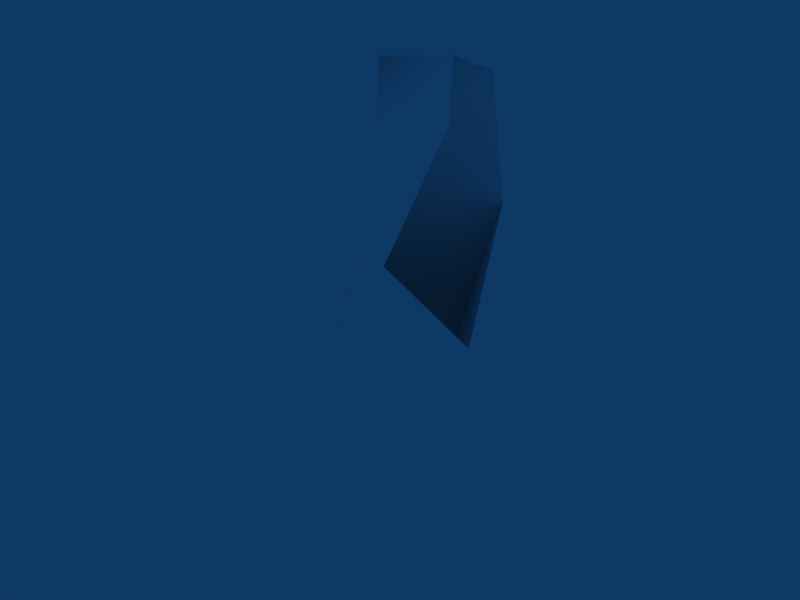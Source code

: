 # Source: 02-right_arm.blend  (saved by Blender 2.61.0; exported with 4.5.12 LTS)
import bpy
from mathutils import Matrix  # noqa: F401  (used for matrix-valued properties, if any)

bpy.ops.wm.read_factory_settings(use_empty=True)
scene = bpy.context.scene
scene.name = 'Scene'

# ---- collections
col_collection_1 = bpy.data.collections.new('Collection 1'); scene.collection.children.link(col_collection_1)

# ---- materials (node trees are filled in below, after node groups)
mat_skin = bpy.data.materials.new('Skin')
mat_skin.alpha_threshold = 0.0
mat_skin.diffuse_color = (1.0, 1.0, 1.0, 1.0)
mat_skin.specular_color = (0.1, 0.1, 0.1)
mat_skin.roughness = 0.5
mat_skin.line_color = (0.0, 0.0, 0.0, 1.0)

# ---- node groups
ng_auto_smooth = bpy.data.node_groups.new('Auto Smooth', 'GeometryNodeTree')
_s = ng_auto_smooth.interface.new_socket(name='Geometry', in_out='OUTPUT', socket_type='NodeSocketGeometry')
_s = ng_auto_smooth.interface.new_socket(name='Geometry', in_out='INPUT', socket_type='NodeSocketGeometry')
_s = ng_auto_smooth.interface.new_socket(name='Angle', in_out='INPUT', socket_type='NodeSocketFloat')
_s.subtype = 'ANGLE'
_s.min_value = 0.0
_s.max_value = 3.142
ng_auto_smooth.is_modifier = True
_N = ng_auto_smooth.nodes; _L = ng_auto_smooth.links
n0 = _N.new('NodeGroupOutput'); n0.name = 'Group Output'; n0.location = (480, -100)
n1 = _N.new('NodeGroupInput'); n1.name = 'Group Input'; n1.location = (-420, -300)
n2 = _N.new('NodeGroupInput'); n2.name = 'Group Input.001'; n2.location = (-60, -100)
n3 = _N.new('GeometryNodeSetShadeSmooth'); n3.name = 'Set Shade Smooth'; n3.location = (120, -100)
n3.domain = 'EDGE'
n4 = _N.new('GeometryNodeSetShadeSmooth'); n4.name = 'Set Shade Smooth.001'; n4.location = (300, -100)
n5 = _N.new('GeometryNodeInputMeshEdgeAngle'); n5.name = 'Edge Angle'; n5.location = (-420, -220)
n6 = _N.new('GeometryNodeInputEdgeSmooth'); n6.name = 'Is Edge Smooth'; n6.location = (-60, -160)
n7 = _N.new('GeometryNodeInputShadeSmooth'); n7.name = 'Is Face Smooth'; n7.location = (-240, -340)
n8 = _N.new('FunctionNodeBooleanMath'); n8.name = 'Boolean Math'; n8.location = (-60, -220)
n9 = _N.new('FunctionNodeCompare'); n9.name = 'Compare'; n9.location = (-240, -180)
n9.operation = 'LESS_EQUAL'
_L.new(n5.outputs[0], n9.inputs[0])
_L.new(n4.outputs[0], n0.inputs[0])
_L.new(n1.outputs[1], n9.inputs[1])
_L.new(n9.outputs[0], n8.inputs[0])
_L.new(n7.outputs[0], n8.inputs[1])
_L.new(n2.outputs[0], n3.inputs[0])
_L.new(n6.outputs[0], n3.inputs[1])
_L.new(n3.outputs[0], n4.inputs[0])
_L.new(n8.outputs[0], n3.inputs[2])
n0.is_active_output = True

# ---- material node trees

# ---- world
world_world = bpy.data.worlds.new('World'); scene.world = world_world
world_world.color = (0.05656, 0.2208, 0.4)
world_world.use_sun_shadow = False
world_world.sun_shadow_jitter_overblur = 0.0
world_world.cycles.sampling_method = 'MANUAL'
world_world.cycles.sample_map_resolution = 256

# ---- meshes
me_body_002 = bpy.data.meshes.new('Body.002')
me_body_002.from_pydata([(-0.8725, 0.924, 0.05216), (-0.2657, 0.8552, -0.3848), (0.2771, 0.653, -0.4935), (-0.001656, -0.7858, -0.0102), (-0.04266, 0.658, -0.06504), (0.07221, -1.108, -0.4607), (1.015, -0.3071, -0.6056), (0.4497, 0.06695, 0.07031), (-0.3758, 0.2366, 0.1365), (-0.6605, 0.3392, -0.663), (1.386, 0.1153, -1.38), (1.791, -0.5741, -1.222), (0.6421, -0.199, -1.36), (1.102, -1.313, -1.583), (0.9118, -0.1225, -0.221)], [], [(8, 7, 4), (4, 0, 8), (1, 4, 2), (1, 0, 4), (10, 12, 2), (13, 6, 5), (13, 11, 6), (10, 2, 6), (11, 10, 6), (3, 7, 8), (14, 7, 3), (14, 6, 2), (4, 7, 14), (14, 2, 4), (5, 6, 14), (14, 3, 5), (9, 12, 13), (13, 5, 9), (1, 2, 9), (2, 12, 9)])
me_body_002.polygons.foreach_set('use_smooth', [True] * 20)
_uv = me_body_002.uv_layers.new(name='UVTex')
_uv.uv.foreach_set('vector', [0.5827, 0.4915, 0.5736, 0.4464, 0.6068, 0.4738, 0.6068, 0.4738, 0.6209, 0.5189, 0.5827, 0.4915, 0.2541, 0.9312, 0.2362, 0.9281, 0.2541, 0.9048, 0.2541, 0.9312, 0.2393, 0.9682, 0.2362, 0.9281, 0.3309, 0.5682, 0.358, 0.6033, 0.3197, 0.64, 0.7394, 0.1737, 0.8112, 0.181, 0.7834, 0.2434, 0.7394, 0.1737, 0.7855, 0.1367, 0.8112, 0.181, 0.981, 0.05009, 0.9812, 0.1171, 0.9395, 0.07079, 0.9436, 0.02792, 0.981, 0.05009, 0.9395, 0.07079, 0.5271, 0.4719, 0.5736, 0.4464, 0.5827, 0.4915, 0.5646, 0.4222, 0.5736, 0.4464, 0.5271, 0.4719, 0.9337, 0.09419, 0.9395, 0.07079, 0.9812, 0.1171, 0.9689, 0.1383, 0.9353, 0.1177, 0.9337, 0.09419, 0.9337, 0.09419, 0.9812, 0.1171, 0.9689, 0.1383, 0.7834, 0.2434, 0.8112, 0.181, 0.8326, 0.1914, 0.8326, 0.1914, 0.8121, 0.2512, 0.7834, 0.2434, 0.3094, 0.7543, 0.2407, 0.7906, 0.1774, 0.7707, 0.135, 0.4787, 0.1759, 0.5412, 0.1351, 0.6196, 0.9975, 0.9089, 0.9775, 0.9338, 0.9775, 0.8792, 0.3197, 0.64, 0.358, 0.6033, 0.361, 0.6769])
_ca = me_body_002.color_attributes.new('Col', 'BYTE_COLOR', 'CORNER')
_ca.data.foreach_set('color', [1.0, 1.0, 1.0, 1.0, 1.0, 1.0, 1.0, 1.0, 1.0, 1.0, 1.0, 1.0, 1.0, 1.0, 1.0, 1.0, 1.0, 1.0, 1.0, 1.0, 1.0, 1.0, 1.0, 1.0, 1.0, 1.0, 1.0, 1.0, 1.0, 1.0, 1.0, 1.0, 1.0, 1.0, 1.0, 1.0, 1.0, 1.0, 1.0, 1.0, 1.0, 1.0, 1.0, 1.0, 1.0, 1.0, 1.0, 1.0, 1.0, 1.0, 1.0, 1.0, 1.0, 1.0, 1.0, 1.0, 1.0, 1.0, 1.0, 1.0, 1.0, 1.0, 1.0, 1.0, 1.0, 1.0, 1.0, 1.0, 1.0, 1.0, 1.0, 1.0, 1.0, 1.0, 1.0, 1.0, 1.0, 1.0, 1.0, 1.0, 1.0, 1.0, 1.0, 1.0, 1.0, 1.0, 1.0, 1.0, 1.0, 1.0, 1.0, 1.0, 1.0, 1.0, 1.0, 1.0, 1.0, 1.0, 1.0, 1.0, 1.0, 1.0, 1.0, 1.0, 1.0, 1.0, 1.0, 1.0, 1.0, 1.0, 1.0, 1.0, 1.0, 1.0, 1.0, 1.0, 1.0, 1.0, 1.0, 1.0, 1.0, 1.0, 1.0, 1.0, 1.0, 1.0, 1.0, 1.0, 1.0, 1.0, 1.0, 1.0, 1.0, 1.0, 1.0, 1.0, 1.0, 1.0, 1.0, 1.0, 1.0, 1.0, 1.0, 1.0, 1.0, 1.0, 1.0, 1.0, 1.0, 1.0, 1.0, 1.0, 1.0, 1.0, 1.0, 1.0, 1.0, 1.0, 1.0, 1.0, 1.0, 1.0, 1.0, 1.0, 1.0, 1.0, 1.0, 1.0, 1.0, 1.0, 1.0, 1.0, 1.0, 1.0, 1.0, 1.0, 1.0, 1.0, 1.0, 1.0, 1.0, 1.0, 1.0, 1.0, 1.0, 1.0, 1.0, 1.0, 1.0, 1.0, 1.0, 1.0, 1.0, 1.0, 1.0, 1.0, 1.0, 1.0, 1.0, 1.0, 1.0, 1.0, 1.0, 1.0, 1.0, 1.0, 1.0, 1.0, 1.0, 1.0, 1.0, 1.0, 1.0, 1.0, 1.0, 1.0, 1.0, 1.0, 1.0, 1.0, 1.0, 1.0, 1.0, 1.0, 1.0, 1.0, 1.0, 1.0, 1.0, 1.0, 1.0, 1.0, 1.0, 1.0, 1.0, 1.0, 1.0, 1.0, 1.0, 1.0])
me_body_002.materials.append(mat_skin)
me_body_002.use_remesh_preserve_volume = False
me_body_002.use_remesh_preserve_attributes = False
me_body_002.use_mirror_vertex_groups = False
me_body_002.update()

# ---- objects
ob_man_002 = bpy.data.objects.new('Man.002', me_body_002)

# ---- transforms, parenting, visibility, modifiers, constraints
ob_man_002.location = (-1.004, -1.005, 6.658)
ob_man_002.rotation_euler = (0.0, -0.0, 3.142)
ob_man_002.scale = (0.2643, 0.2643, 0.7187)
ob_man_002.lock_rotations_4d = False
ob_man_002.empty_display_type = 'ARROWS'
ob_man_002.color = (0.0, 0.0, 0.0, 1.0)
ob_man_002.lineart.crease_threshold = 0.0
_vg = ob_man_002.vertex_groups.new(name='UpperArm_L')
_vg = ob_man_002.vertex_groups.new(name='UpperArm_R')
_vg = ob_man_002.vertex_groups.new(name='LowerArm_L')
_vg = ob_man_002.vertex_groups.new(name='LowerArm_R')
_vg = ob_man_002.vertex_groups.new(name='Palm_L')
_vg = ob_man_002.vertex_groups.new(name='Palm_R')
_vg = ob_man_002.vertex_groups.new(name='Thumb_L')
_vg = ob_man_002.vertex_groups.new(name='Thumb_R')
_vg = ob_man_002.vertex_groups.new(name='Fingers_L')
_vg = ob_man_002.vertex_groups.new(name='Fingers_R')
_vg = ob_man_002.vertex_groups.new(name='Back')
_vg = ob_man_002.vertex_groups.new(name='Neck')
_vg = ob_man_002.vertex_groups.new(name='Head')
_vg = ob_man_002.vertex_groups.new(name='Shoulder_L')
_vg = ob_man_002.vertex_groups.new(name='Shoulder_R')
_vg = ob_man_002.vertex_groups.new(name='Pelvis')
_vg = ob_man_002.vertex_groups.new(name='UpperLeg_L')
_vg = ob_man_002.vertex_groups.new(name='UpperLeg_R')
_vg = ob_man_002.vertex_groups.new(name='LowerLeg_L')
_vg = ob_man_002.vertex_groups.new(name='LowerLeg_R')
_vg = ob_man_002.vertex_groups.new(name='Foot_L')
_vg = ob_man_002.vertex_groups.new(name='Foot_R')
_vg = ob_man_002.vertex_groups.new(name='Hip_L')
_vg = ob_man_002.vertex_groups.new(name='Hip_R')
_m = ob_man_002.modifiers.new('Auto Smooth', 'NODES')
_m.node_group = ng_auto_smooth
_gi = [s.identifier for s in ng_auto_smooth.interface.items_tree if s.item_type == 'SOCKET' and s.in_out == 'INPUT']
_m[_gi[1]] = 0.5236  # Angle

# ---- collection membership
col_collection_1.objects.link(ob_man_002)

# ---- scene / render settings (as saved in the file)
scene.frame_start = 1; scene.frame_end = 250; scene.frame_set(40)
scene.render.engine = 'BLENDER_EEVEE_NEXT'
scene.render.image_settings.file_format = 'JPEG'
scene.render.image_settings.color_mode = 'RGB'
scene.render.image_settings.compression = 90
scene.render.resolution_x = 800
scene.render.resolution_y = 600
scene.render.pixel_aspect_x = 100.0
scene.render.pixel_aspect_y = 100.0
scene.render.fps = 25
scene.render.dither_intensity = 0.0
scene.render.use_compositing = False
scene.render.use_sequencer = False
scene.render.bake_margin = 2
scene.render.bake_bias = 0.0
scene.render.use_stamp_time = False
scene.render.use_stamp_date = False
scene.render.use_stamp_frame = False
scene.render.use_stamp_camera = False
scene.render.use_stamp_scene = False
scene.render.use_stamp_filename = False
scene.render.use_stamp_render_time = False
scene.render.stamp_font_size = 0
scene.cycles.use_denoising = False
scene.cycles.samples = 10
scene.cycles.sampling_pattern = 'TABULATED_SOBOL'
scene.cycles.light_sampling_threshold = 0.0
scene.cycles.use_adaptive_sampling = False
scene.cycles.use_light_tree = False
scene.cycles.blur_glossy = 0.0
scene.cycles.volume_bounces = 1
scene.cycles.pixel_filter_type = 'GAUSSIAN'
scene.cycles.sample_clamp_indirect = 0.0
scene.view_settings.view_transform = 'Raw'
bpy.context.view_layer.update()

# ---- added for rendering (the .blend has no active camera): camera
cam_auto = bpy.data.cameras.new('AutoCamera')
cam_auto.lens = 50.0
cam_auto.sensor_width = 36.0
cam_auto.clip_end = 1000.0
ob_auto_camera = bpy.data.objects.new('AutoCamera', cam_auto)
scene.collection.objects.link(ob_auto_camera)
ob_auto_camera.location = (0.299897, -2.66399, 7.27884)
ob_auto_camera.rotation_euler = (1.09748, -7.21219e-08, 0.694738)
scene.camera = ob_auto_camera
bpy.context.view_layer.update()
